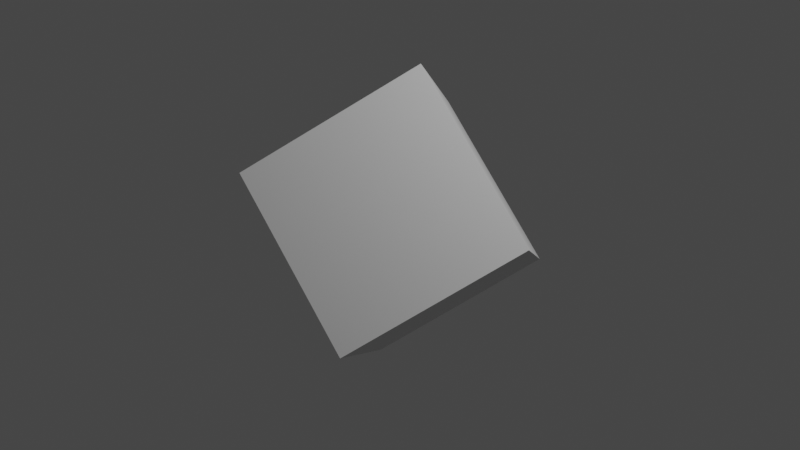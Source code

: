 # Source: Blender_A2_2022_First_Image.blend  (saved by Blender 2.93.21; exported with 4.5.12 LTS)
import bpy
from mathutils import Matrix  # noqa: F401  (used for matrix-valued properties, if any)

bpy.ops.wm.read_factory_settings(use_empty=True)
scene = bpy.context.scene
scene.name = 'Scene'

# ---- collections
col_collection = bpy.data.collections.new('Collection'); scene.collection.children.link(col_collection)

# ---- materials (node trees are filled in below, after node groups)
mat_material = bpy.data.materials.new('Material')
mat_material.alpha_threshold = 0.0
mat_material.use_transparent_shadow = False
mat_material.line_color = (0.0, 0.0, 0.0, 1.0)

# ---- material node trees
mat_material.use_nodes = True; mat_material.node_tree.nodes.clear()
_N = mat_material.node_tree.nodes; _L = mat_material.node_tree.links
n0 = _N.new('ShaderNodeOutputMaterial'); n0.name = 'Material Output'; n0.location = (300, 300)
n1 = _N.new('ShaderNodeBsdfPrincipled'); n1.name = 'Principled BSDF'; n1.location = (10, 300)
n1.distribution = 'GGX'
n1.subsurface_method = 'BURLEY'
n1.inputs[2].default_value = 0.4
n1.inputs[3].default_value = 1.45
n1.inputs[27].default_value = (0.0, 0.0, 0.0, 1.0)
n1.inputs[28].default_value = 1.0
_L.new(n1.outputs[0], n0.inputs[0])
n0.is_active_output = True

# ---- world
world_world = bpy.data.worlds.new('World'); scene.world = world_world
world_world.use_nodes = True; world_world.node_tree.nodes.clear()
_N = world_world.node_tree.nodes; _L = world_world.node_tree.links
n0 = _N.new('ShaderNodeOutputWorld'); n0.name = 'World Output'; n0.location = (300, 300)
n1 = _N.new('ShaderNodeBackground'); n1.name = 'Background'; n1.location = (10, 300)
n1.inputs[0].default_value = (0.05088, 0.05088, 0.05088, 1.0)
_L.new(n1.outputs[0], n0.inputs[0])
n0.is_active_output = True
world_world.color = (0.05088, 0.05088, 0.05088)
world_world.use_sun_shadow = False
world_world.sun_shadow_jitter_overblur = 0.0

# ---- cameras
cam_camera = bpy.data.cameras.new('Camera')
cam_camera.clip_end = 100.0
cam_camera.ortho_scale = 7.314

# ---- lights
light_light = bpy.data.lights.new('Light', 'POINT')
light_light.transmission_factor = 0.0
light_light.energy = 1000.0
light_light.shadow_soft_size = 0.1
light_light.shadow_maximum_resolution = 0.006
light_light.use_absolute_resolution = True

# ---- meshes
me_cube = bpy.data.meshes.new('Cube')
me_cube.from_pydata([(1.0, 1.0, 1.0), (1.0, 1.0, -1.0), (1.0, -1.0, 1.0), (1.0, -1.0, -1.0), (-1.0, 1.0, 1.0), (-1.0, 1.0, -1.0), (-1.0, -1.0, 1.0), (-1.0, -1.0, -1.0)], [], [(0, 4, 6, 2), (3, 2, 6, 7), (7, 6, 4, 5), (5, 1, 3, 7), (1, 0, 2, 3), (5, 4, 0, 1)])
_uv = me_cube.uv_layers.new(name='UVMap')
_uv.uv.foreach_set('vector', [0.625, 0.5, 0.875, 0.5, 0.875, 0.75, 0.625, 0.75, 0.375, 0.75, 0.625, 0.75, 0.625, 1.0, 0.375, 1.0, 0.375, 0.0, 0.625, 0.0, 0.625, 0.25, 0.375, 0.25, 0.125, 0.5, 0.375, 0.5, 0.375, 0.75, 0.125, 0.75, 0.375, 0.5, 0.625, 0.5, 0.625, 0.75, 0.375, 0.75, 0.375, 0.25, 0.625, 0.25, 0.625, 0.5, 0.375, 0.5])
me_cube.materials.append(mat_material)
me_cube.use_remesh_preserve_volume = False
me_cube.use_remesh_preserve_attributes = False
me_cube.use_mirror_vertex_groups = False
me_cube.update()

# ---- objects
ob_cube = bpy.data.objects.new('Cube', me_cube)
ob_light = bpy.data.objects.new('Light', light_light)
ob_camera = bpy.data.objects.new('Camera', cam_camera)

# ---- transforms, parenting, visibility, modifiers, constraints
ob_cube.location = (0.0, 0.0, 0.0)
ob_cube.rotation_euler = (0.7854, 0.7854, 0.0)
ob_cube.lock_rotations_4d = False
ob_cube.empty_display_type = 'ARROWS'
ob_cube.lineart.crease_threshold = 0.0
ob_light.location = (4.076, 1.005, 5.904)
ob_light.rotation_euler = (0.6503, 0.05522, 1.866)
ob_light.lock_rotations_4d = False
ob_light.empty_display_type = 'ARROWS'
ob_light.color = (0.0, 0.0, 0.0, 0.0)
ob_light.lineart.crease_threshold = 0.0
ob_camera.location = (7.359, -6.926, 4.958)
ob_camera.rotation_euler = (1.109, 0.0, 0.8149)
ob_camera.lock_rotations_4d = False
ob_camera.empty_display_type = 'ARROWS'
ob_camera.color = (0.0, 0.0, 0.0, 0.0)
ob_camera.display_type = 'WIRE'
ob_camera.lineart.crease_threshold = 0.0

# ---- collection membership
col_collection.objects.link(ob_cube)
col_collection.objects.link(ob_light)
col_collection.objects.link(ob_camera)

# ---- scene / render settings (as saved in the file)
scene.camera = ob_camera
scene.frame_start = 1; scene.frame_end = 250; scene.frame_set(1)
scene.render.engine = 'BLENDER_EEVEE_NEXT'
scene.cycles.use_denoising = False
scene.cycles.samples = 128
scene.cycles.sampling_pattern = 'TABULATED_SOBOL'
scene.cycles.use_adaptive_sampling = False
scene.cycles.use_light_tree = False
scene.view_settings.view_transform = 'Filmic'
bpy.context.view_layer.update()
